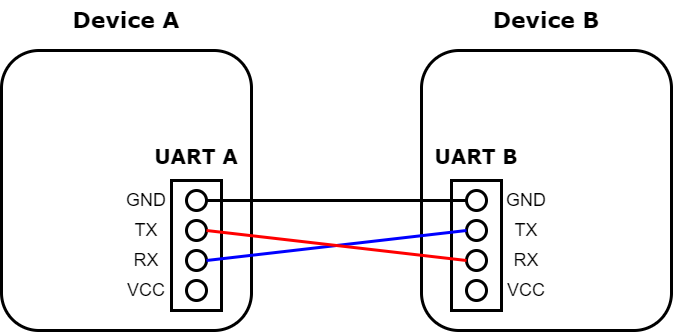

The diagram above was exported from draw.io. Its source (the exported page's mxGraphModel, read from the mxfile embedded in the PNG):
<mxGraphModel dx="1728" dy="615" grid="1" gridSize="10" guides="1" tooltips="1" connect="1" arrows="1" fold="1" page="1" pageScale="1" pageWidth="827" pageHeight="1169" math="0" shadow="0">
  <root>
    <mxCell id="0" />
    <mxCell id="1" parent="0" />
    <mxCell id="eACic8ZqSmSsTZxndg2j-30" value="" style="group" vertex="1" connectable="0" parent="1">
      <mxGeometry x="120" y="180" width="250" height="330" as="geometry" />
    </mxCell>
    <mxCell id="eACic8ZqSmSsTZxndg2j-1" value="" style="rounded=1;whiteSpace=wrap;html=1;strokeWidth=3;" vertex="1" parent="eACic8ZqSmSsTZxndg2j-30">
      <mxGeometry y="50" width="250" height="280" as="geometry" />
    </mxCell>
    <mxCell id="eACic8ZqSmSsTZxndg2j-3" value="Device A" style="text;html=1;strokeColor=none;fillColor=none;align=center;verticalAlign=middle;whiteSpace=wrap;rounded=0;fontFamily=Verdana;fontSize=22;fontStyle=1" vertex="1" parent="eACic8ZqSmSsTZxndg2j-30">
      <mxGeometry x="60" width="130" height="40" as="geometry" />
    </mxCell>
    <mxCell id="eACic8ZqSmSsTZxndg2j-11" value="" style="group" vertex="1" connectable="0" parent="eACic8ZqSmSsTZxndg2j-30">
      <mxGeometry x="170" y="180" width="50" height="130" as="geometry" />
    </mxCell>
    <mxCell id="eACic8ZqSmSsTZxndg2j-5" value="" style="rounded=0;whiteSpace=wrap;html=1;strokeWidth=3;" vertex="1" parent="eACic8ZqSmSsTZxndg2j-11">
      <mxGeometry width="50" height="130" as="geometry" />
    </mxCell>
    <mxCell id="eACic8ZqSmSsTZxndg2j-7" value="" style="ellipse;whiteSpace=wrap;html=1;aspect=fixed;strokeWidth=3;" vertex="1" parent="eACic8ZqSmSsTZxndg2j-11">
      <mxGeometry x="15" y="10" width="20" height="20" as="geometry" />
    </mxCell>
    <mxCell id="eACic8ZqSmSsTZxndg2j-9" value="" style="ellipse;whiteSpace=wrap;html=1;aspect=fixed;strokeWidth=3;" vertex="1" parent="eACic8ZqSmSsTZxndg2j-11">
      <mxGeometry x="15" y="70" width="20" height="20" as="geometry" />
    </mxCell>
    <mxCell id="eACic8ZqSmSsTZxndg2j-10" value="" style="ellipse;whiteSpace=wrap;html=1;aspect=fixed;strokeWidth=3;" vertex="1" parent="eACic8ZqSmSsTZxndg2j-11">
      <mxGeometry x="15" y="100" width="20" height="20" as="geometry" />
    </mxCell>
    <mxCell id="eACic8ZqSmSsTZxndg2j-8" value="" style="ellipse;whiteSpace=wrap;html=1;aspect=fixed;strokeWidth=3;" vertex="1" parent="eACic8ZqSmSsTZxndg2j-11">
      <mxGeometry x="15" y="40" width="20" height="20" as="geometry" />
    </mxCell>
    <mxCell id="eACic8ZqSmSsTZxndg2j-18" value="GND" style="text;html=1;strokeColor=none;fillColor=none;align=center;verticalAlign=middle;whiteSpace=wrap;rounded=0;fontSize=18;" vertex="1" parent="eACic8ZqSmSsTZxndg2j-30">
      <mxGeometry x="120" y="190" width="50" height="20" as="geometry" />
    </mxCell>
    <mxCell id="eACic8ZqSmSsTZxndg2j-19" value="TX" style="text;html=1;strokeColor=none;fillColor=none;align=center;verticalAlign=middle;whiteSpace=wrap;rounded=0;fontSize=18;" vertex="1" parent="eACic8ZqSmSsTZxndg2j-30">
      <mxGeometry x="120" y="220" width="50" height="20" as="geometry" />
    </mxCell>
    <mxCell id="eACic8ZqSmSsTZxndg2j-20" value="RX" style="text;html=1;strokeColor=none;fillColor=none;align=center;verticalAlign=middle;whiteSpace=wrap;rounded=0;fontSize=18;" vertex="1" parent="eACic8ZqSmSsTZxndg2j-30">
      <mxGeometry x="120" y="250" width="50" height="20" as="geometry" />
    </mxCell>
    <mxCell id="eACic8ZqSmSsTZxndg2j-21" value="VCC" style="text;html=1;strokeColor=none;fillColor=none;align=center;verticalAlign=middle;whiteSpace=wrap;rounded=0;fontSize=18;" vertex="1" parent="eACic8ZqSmSsTZxndg2j-30">
      <mxGeometry x="120" y="280" width="50" height="20" as="geometry" />
    </mxCell>
    <mxCell id="eACic8ZqSmSsTZxndg2j-28" value="UART A" style="text;html=1;strokeColor=none;fillColor=none;align=center;verticalAlign=middle;whiteSpace=wrap;rounded=0;fontFamily=Verdana;fontStyle=1;fontSize=20;" vertex="1" parent="eACic8ZqSmSsTZxndg2j-30">
      <mxGeometry x="150" y="140" width="90" height="30" as="geometry" />
    </mxCell>
    <mxCell id="eACic8ZqSmSsTZxndg2j-31" value="" style="group" vertex="1" connectable="0" parent="1">
      <mxGeometry x="540" y="180" width="250" height="330" as="geometry" />
    </mxCell>
    <mxCell id="eACic8ZqSmSsTZxndg2j-2" value="" style="rounded=1;whiteSpace=wrap;html=1;strokeWidth=3;" vertex="1" parent="eACic8ZqSmSsTZxndg2j-31">
      <mxGeometry y="50" width="250" height="280" as="geometry" />
    </mxCell>
    <mxCell id="eACic8ZqSmSsTZxndg2j-4" value="Device B" style="text;html=1;strokeColor=none;fillColor=none;align=center;verticalAlign=middle;whiteSpace=wrap;rounded=0;fontFamily=Verdana;fontSize=22;fontStyle=1" vertex="1" parent="eACic8ZqSmSsTZxndg2j-31">
      <mxGeometry x="60" width="130" height="40" as="geometry" />
    </mxCell>
    <mxCell id="eACic8ZqSmSsTZxndg2j-12" value="" style="group" vertex="1" connectable="0" parent="eACic8ZqSmSsTZxndg2j-31">
      <mxGeometry x="30" y="180" width="50" height="130" as="geometry" />
    </mxCell>
    <mxCell id="eACic8ZqSmSsTZxndg2j-13" value="" style="rounded=0;whiteSpace=wrap;html=1;strokeWidth=3;" vertex="1" parent="eACic8ZqSmSsTZxndg2j-12">
      <mxGeometry width="50" height="130" as="geometry" />
    </mxCell>
    <mxCell id="eACic8ZqSmSsTZxndg2j-14" value="" style="ellipse;whiteSpace=wrap;html=1;aspect=fixed;strokeWidth=3;" vertex="1" parent="eACic8ZqSmSsTZxndg2j-12">
      <mxGeometry x="15" y="10" width="20" height="20" as="geometry" />
    </mxCell>
    <mxCell id="eACic8ZqSmSsTZxndg2j-15" value="" style="ellipse;whiteSpace=wrap;html=1;aspect=fixed;strokeWidth=3;" vertex="1" parent="eACic8ZqSmSsTZxndg2j-12">
      <mxGeometry x="15" y="40" width="20" height="20" as="geometry" />
    </mxCell>
    <mxCell id="eACic8ZqSmSsTZxndg2j-16" value="" style="ellipse;whiteSpace=wrap;html=1;aspect=fixed;strokeWidth=3;" vertex="1" parent="eACic8ZqSmSsTZxndg2j-12">
      <mxGeometry x="15" y="70" width="20" height="20" as="geometry" />
    </mxCell>
    <mxCell id="eACic8ZqSmSsTZxndg2j-17" value="" style="ellipse;whiteSpace=wrap;html=1;aspect=fixed;strokeWidth=3;" vertex="1" parent="eACic8ZqSmSsTZxndg2j-12">
      <mxGeometry x="15" y="100" width="20" height="20" as="geometry" />
    </mxCell>
    <mxCell id="eACic8ZqSmSsTZxndg2j-22" value="GND" style="text;html=1;strokeColor=none;fillColor=none;align=center;verticalAlign=middle;whiteSpace=wrap;rounded=0;fontSize=18;" vertex="1" parent="eACic8ZqSmSsTZxndg2j-31">
      <mxGeometry x="80" y="190" width="50" height="20" as="geometry" />
    </mxCell>
    <mxCell id="eACic8ZqSmSsTZxndg2j-23" value="TX" style="text;html=1;strokeColor=none;fillColor=none;align=center;verticalAlign=middle;whiteSpace=wrap;rounded=0;fontSize=18;" vertex="1" parent="eACic8ZqSmSsTZxndg2j-31">
      <mxGeometry x="80" y="220" width="50" height="20" as="geometry" />
    </mxCell>
    <mxCell id="eACic8ZqSmSsTZxndg2j-24" value="RX" style="text;html=1;strokeColor=none;fillColor=none;align=center;verticalAlign=middle;whiteSpace=wrap;rounded=0;fontSize=18;" vertex="1" parent="eACic8ZqSmSsTZxndg2j-31">
      <mxGeometry x="80" y="250" width="50" height="20" as="geometry" />
    </mxCell>
    <mxCell id="eACic8ZqSmSsTZxndg2j-25" value="VCC" style="text;html=1;strokeColor=none;fillColor=none;align=center;verticalAlign=middle;whiteSpace=wrap;rounded=0;fontSize=18;" vertex="1" parent="eACic8ZqSmSsTZxndg2j-31">
      <mxGeometry x="80" y="280" width="50" height="20" as="geometry" />
    </mxCell>
    <mxCell id="eACic8ZqSmSsTZxndg2j-29" value="UART B" style="text;html=1;strokeColor=none;fillColor=none;align=center;verticalAlign=middle;whiteSpace=wrap;rounded=0;fontFamily=Verdana;fontStyle=1;fontSize=20;" vertex="1" parent="eACic8ZqSmSsTZxndg2j-31">
      <mxGeometry x="10" y="140" width="90" height="30" as="geometry" />
    </mxCell>
    <mxCell id="eACic8ZqSmSsTZxndg2j-32" value="" style="endArrow=none;html=1;rounded=0;exitX=1;exitY=0.5;exitDx=0;exitDy=0;entryX=0;entryY=0.5;entryDx=0;entryDy=0;strokeWidth=3;" edge="1" parent="1" source="eACic8ZqSmSsTZxndg2j-7" target="eACic8ZqSmSsTZxndg2j-14">
      <mxGeometry width="50" height="50" relative="1" as="geometry">
        <mxPoint x="390" y="410" as="sourcePoint" />
        <mxPoint x="440" y="360" as="targetPoint" />
      </mxGeometry>
    </mxCell>
    <mxCell id="eACic8ZqSmSsTZxndg2j-36" value="" style="endArrow=none;html=1;rounded=0;exitX=1;exitY=0.5;exitDx=0;exitDy=0;entryX=0;entryY=0.5;entryDx=0;entryDy=0;strokeWidth=3;strokeColor=#0000FF;" edge="1" parent="1" source="eACic8ZqSmSsTZxndg2j-9" target="eACic8ZqSmSsTZxndg2j-15">
      <mxGeometry width="50" height="50" relative="1" as="geometry">
        <mxPoint x="390" y="410" as="sourcePoint" />
        <mxPoint x="440" y="360" as="targetPoint" />
      </mxGeometry>
    </mxCell>
    <mxCell id="eACic8ZqSmSsTZxndg2j-35" value="" style="endArrow=none;html=1;rounded=0;exitX=1;exitY=0.5;exitDx=0;exitDy=0;entryX=0;entryY=0.5;entryDx=0;entryDy=0;strokeWidth=3;strokeColor=#FF0000;" edge="1" parent="1" source="eACic8ZqSmSsTZxndg2j-8" target="eACic8ZqSmSsTZxndg2j-16">
      <mxGeometry width="50" height="50" relative="1" as="geometry">
        <mxPoint x="390" y="410" as="sourcePoint" />
        <mxPoint x="440" y="360" as="targetPoint" />
      </mxGeometry>
    </mxCell>
  </root>
</mxGraphModel>